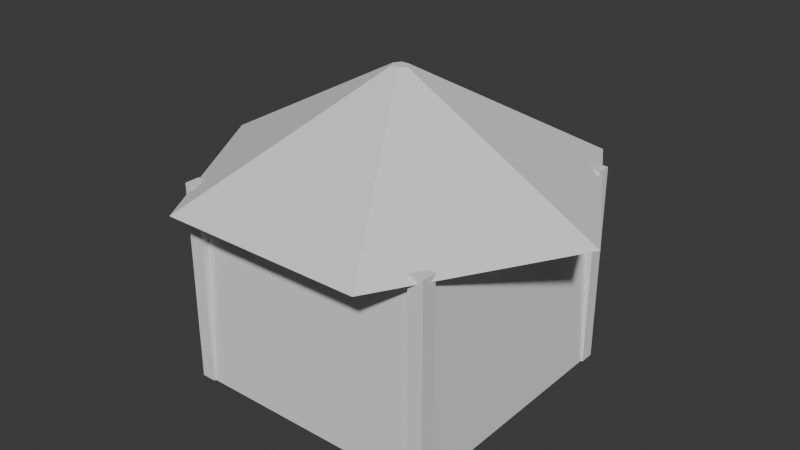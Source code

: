 # Source: storehouse.blend  (saved by Blender 4.5.92; exported with 4.5.12 LTS)
import bpy
from mathutils import Matrix  # noqa: F401  (used for matrix-valued properties, if any)

bpy.ops.wm.read_factory_settings(use_empty=True)
scene = bpy.context.scene
scene.name = 'Scene'

# ---- collections
col_collection = bpy.data.collections.new('Collection'); scene.collection.children.link(col_collection)

# ---- world
world_world = bpy.data.worlds.new('World'); scene.world = world_world
world_world.use_nodes = True; world_world.node_tree.nodes.clear()
_N = world_world.node_tree.nodes; _L = world_world.node_tree.links
n0 = _N.new('ShaderNodeOutputWorld'); n0.name = 'World Output'; n0.location = (200, 100)
n1 = _N.new('ShaderNodeBackground'); n1.name = 'Background'; n1.location = (-200, 100)
n1.inputs[0].default_value = (0.05088, 0.05088, 0.05088, 1.0)
_L.new(n1.outputs[0], n0.inputs[0])
n0.is_active_output = True
world_world.color = (0.05088, 0.05088, 0.05088)
world_world.sun_shadow_jitter_overblur = 0.0

# ---- meshes
me_walls = bpy.data.meshes.new('walls')
me_walls.from_pydata([(-1.4, 1.4, 0.0), (1.4, 1.4, 0.0), (1.4, -1.4, 0.0), (-1.4, -1.4, 0.0), (-1.316, 1.316, 2.1), (1.316, 1.316, 2.1), (1.316, -1.316, 2.1), (-1.316, -1.316, 2.1)], [], [(0, 1, 2), (0, 2, 3), (4, 6, 5), (4, 7, 6), (0, 5, 1), (0, 4, 5), (2, 7, 3), (2, 6, 7), (1, 6, 2), (1, 5, 6), (3, 4, 0), (3, 7, 4)])
_ca = me_walls.color_attributes.new('COLOR_0', 'FLOAT_COLOR', 'CORNER')
_ca.data.foreach_set('color', [0.6, 0.54, 0.42, 0.12, 0.6, 0.54, 0.42, 0.12, 0.6, 0.54, 0.42, 0.12, 0.6, 0.54, 0.42, 0.12, 0.6, 0.54, 0.42, 0.12, 0.6, 0.54, 0.42, 0.12, 0.6, 0.54, 0.42, 0.12, 0.6, 0.54, 0.42, 0.12, 0.6, 0.54, 0.42, 0.12, 0.6, 0.54, 0.42, 0.12, 0.6, 0.54, 0.42, 0.12, 0.6, 0.54, 0.42, 0.12, 0.6, 0.54, 0.42, 0.12, 0.6, 0.54, 0.42, 0.12, 0.6, 0.54, 0.42, 0.12, 0.6, 0.54, 0.42, 0.12, 0.6, 0.54, 0.42, 0.12, 0.6, 0.54, 0.42, 0.12, 0.6, 0.54, 0.42, 0.12, 0.6, 0.54, 0.42, 0.12, 0.6, 0.54, 0.42, 0.12, 0.6, 0.54, 0.42, 0.12, 0.6, 0.54, 0.42, 0.12, 0.6, 0.54, 0.42, 0.12, 0.6, 0.54, 0.42, 0.12, 0.6, 0.54, 0.42, 0.12, 0.6, 0.54, 0.42, 0.12, 0.6, 0.54, 0.42, 0.12, 0.6, 0.54, 0.42, 0.12, 0.6, 0.54, 0.42, 0.12, 0.6, 0.54, 0.42, 0.12, 0.6, 0.54, 0.42, 0.12, 0.6, 0.54, 0.42, 0.12, 0.6, 0.54, 0.42, 0.12, 0.6, 0.54, 0.42, 0.12, 0.6, 0.54, 0.42, 0.12])
me_walls.update()
me_post_nw = bpy.data.meshes.new('post_nw')
me_post_nw.from_pydata([(-1.42, 1.42, 0.0), (-1.26, 1.42, 0.0), (-1.26, 1.26, 0.0), (-1.42, 1.26, 0.0), (-1.42, 1.42, 2.16), (-1.26, 1.42, 2.16), (-1.26, 1.26, 2.16), (-1.42, 1.26, 2.16)], [], [(0, 1, 2), (0, 2, 3), (4, 6, 5), (4, 7, 6), (0, 5, 1), (0, 4, 5), (2, 7, 3), (2, 6, 7), (1, 6, 2), (1, 5, 6), (3, 4, 0), (3, 7, 4)])
_ca = me_post_nw.color_attributes.new('COLOR_0', 'FLOAT_COLOR', 'CORNER')
_ca.data.foreach_set('color', [0.35, 0.25, 0.17, 0.0, 0.35, 0.25, 0.17, 0.0, 0.35, 0.25, 0.17, 0.0, 0.35, 0.25, 0.17, 0.0, 0.35, 0.25, 0.17, 0.0, 0.35, 0.25, 0.17, 0.0, 0.35, 0.25, 0.17, 0.0, 0.35, 0.25, 0.17, 0.0, 0.35, 0.25, 0.17, 0.0, 0.35, 0.25, 0.17, 0.0, 0.35, 0.25, 0.17, 0.0, 0.35, 0.25, 0.17, 0.0, 0.35, 0.25, 0.17, 0.0, 0.35, 0.25, 0.17, 0.0, 0.35, 0.25, 0.17, 0.0, 0.35, 0.25, 0.17, 0.0, 0.35, 0.25, 0.17, 0.0, 0.35, 0.25, 0.17, 0.0, 0.35, 0.25, 0.17, 0.0, 0.35, 0.25, 0.17, 0.0, 0.35, 0.25, 0.17, 0.0, 0.35, 0.25, 0.17, 0.0, 0.35, 0.25, 0.17, 0.0, 0.35, 0.25, 0.17, 0.0, 0.35, 0.25, 0.17, 0.0, 0.35, 0.25, 0.17, 0.0, 0.35, 0.25, 0.17, 0.0, 0.35, 0.25, 0.17, 0.0, 0.35, 0.25, 0.17, 0.0, 0.35, 0.25, 0.17, 0.0, 0.35, 0.25, 0.17, 0.0, 0.35, 0.25, 0.17, 0.0, 0.35, 0.25, 0.17, 0.0, 0.35, 0.25, 0.17, 0.0, 0.35, 0.25, 0.17, 0.0, 0.35, 0.25, 0.17, 0.0])
me_post_nw.update()
me_post_sw = bpy.data.meshes.new('post_sw')
me_post_sw.from_pydata([(-1.42, -1.26, 0.0), (-1.26, -1.26, 0.0), (-1.26, -1.42, 0.0), (-1.42, -1.42, 0.0), (-1.42, -1.26, 2.16), (-1.26, -1.26, 2.16), (-1.26, -1.42, 2.16), (-1.42, -1.42, 2.16)], [], [(0, 1, 2), (0, 2, 3), (4, 6, 5), (4, 7, 6), (0, 5, 1), (0, 4, 5), (2, 7, 3), (2, 6, 7), (1, 6, 2), (1, 5, 6), (3, 4, 0), (3, 7, 4)])
_ca = me_post_sw.color_attributes.new('COLOR_0', 'FLOAT_COLOR', 'CORNER')
_ca.data.foreach_set('color', [0.35, 0.25, 0.17, 0.0, 0.35, 0.25, 0.17, 0.0, 0.35, 0.25, 0.17, 0.0, 0.35, 0.25, 0.17, 0.0, 0.35, 0.25, 0.17, 0.0, 0.35, 0.25, 0.17, 0.0, 0.35, 0.25, 0.17, 0.0, 0.35, 0.25, 0.17, 0.0, 0.35, 0.25, 0.17, 0.0, 0.35, 0.25, 0.17, 0.0, 0.35, 0.25, 0.17, 0.0, 0.35, 0.25, 0.17, 0.0, 0.35, 0.25, 0.17, 0.0, 0.35, 0.25, 0.17, 0.0, 0.35, 0.25, 0.17, 0.0, 0.35, 0.25, 0.17, 0.0, 0.35, 0.25, 0.17, 0.0, 0.35, 0.25, 0.17, 0.0, 0.35, 0.25, 0.17, 0.0, 0.35, 0.25, 0.17, 0.0, 0.35, 0.25, 0.17, 0.0, 0.35, 0.25, 0.17, 0.0, 0.35, 0.25, 0.17, 0.0, 0.35, 0.25, 0.17, 0.0, 0.35, 0.25, 0.17, 0.0, 0.35, 0.25, 0.17, 0.0, 0.35, 0.25, 0.17, 0.0, 0.35, 0.25, 0.17, 0.0, 0.35, 0.25, 0.17, 0.0, 0.35, 0.25, 0.17, 0.0, 0.35, 0.25, 0.17, 0.0, 0.35, 0.25, 0.17, 0.0, 0.35, 0.25, 0.17, 0.0, 0.35, 0.25, 0.17, 0.0, 0.35, 0.25, 0.17, 0.0, 0.35, 0.25, 0.17, 0.0])
me_post_sw.update()
me_post_ne = bpy.data.meshes.new('post_ne')
me_post_ne.from_pydata([(1.26, 1.42, 0.0), (1.42, 1.42, 0.0), (1.42, 1.26, 0.0), (1.26, 1.26, 0.0), (1.26, 1.42, 2.16), (1.42, 1.42, 2.16), (1.42, 1.26, 2.16), (1.26, 1.26, 2.16)], [], [(0, 1, 2), (0, 2, 3), (4, 6, 5), (4, 7, 6), (0, 5, 1), (0, 4, 5), (2, 7, 3), (2, 6, 7), (1, 6, 2), (1, 5, 6), (3, 4, 0), (3, 7, 4)])
_ca = me_post_ne.color_attributes.new('COLOR_0', 'FLOAT_COLOR', 'CORNER')
_ca.data.foreach_set('color', [0.35, 0.25, 0.17, 0.0, 0.35, 0.25, 0.17, 0.0, 0.35, 0.25, 0.17, 0.0, 0.35, 0.25, 0.17, 0.0, 0.35, 0.25, 0.17, 0.0, 0.35, 0.25, 0.17, 0.0, 0.35, 0.25, 0.17, 0.0, 0.35, 0.25, 0.17, 0.0, 0.35, 0.25, 0.17, 0.0, 0.35, 0.25, 0.17, 0.0, 0.35, 0.25, 0.17, 0.0, 0.35, 0.25, 0.17, 0.0, 0.35, 0.25, 0.17, 0.0, 0.35, 0.25, 0.17, 0.0, 0.35, 0.25, 0.17, 0.0, 0.35, 0.25, 0.17, 0.0, 0.35, 0.25, 0.17, 0.0, 0.35, 0.25, 0.17, 0.0, 0.35, 0.25, 0.17, 0.0, 0.35, 0.25, 0.17, 0.0, 0.35, 0.25, 0.17, 0.0, 0.35, 0.25, 0.17, 0.0, 0.35, 0.25, 0.17, 0.0, 0.35, 0.25, 0.17, 0.0, 0.35, 0.25, 0.17, 0.0, 0.35, 0.25, 0.17, 0.0, 0.35, 0.25, 0.17, 0.0, 0.35, 0.25, 0.17, 0.0, 0.35, 0.25, 0.17, 0.0, 0.35, 0.25, 0.17, 0.0, 0.35, 0.25, 0.17, 0.0, 0.35, 0.25, 0.17, 0.0, 0.35, 0.25, 0.17, 0.0, 0.35, 0.25, 0.17, 0.0, 0.35, 0.25, 0.17, 0.0, 0.35, 0.25, 0.17, 0.0])
me_post_ne.update()
me_post_se = bpy.data.meshes.new('post_se')
me_post_se.from_pydata([(1.26, -1.26, 0.0), (1.42, -1.26, 0.0), (1.42, -1.42, 0.0), (1.26, -1.42, 0.0), (1.26, -1.26, 2.16), (1.42, -1.26, 2.16), (1.42, -1.42, 2.16), (1.26, -1.42, 2.16)], [], [(0, 1, 2), (0, 2, 3), (4, 6, 5), (4, 7, 6), (0, 5, 1), (0, 4, 5), (2, 7, 3), (2, 6, 7), (1, 6, 2), (1, 5, 6), (3, 4, 0), (3, 7, 4)])
_ca = me_post_se.color_attributes.new('COLOR_0', 'FLOAT_COLOR', 'CORNER')
_ca.data.foreach_set('color', [0.35, 0.25, 0.17, 0.0, 0.35, 0.25, 0.17, 0.0, 0.35, 0.25, 0.17, 0.0, 0.35, 0.25, 0.17, 0.0, 0.35, 0.25, 0.17, 0.0, 0.35, 0.25, 0.17, 0.0, 0.35, 0.25, 0.17, 0.0, 0.35, 0.25, 0.17, 0.0, 0.35, 0.25, 0.17, 0.0, 0.35, 0.25, 0.17, 0.0, 0.35, 0.25, 0.17, 0.0, 0.35, 0.25, 0.17, 0.0, 0.35, 0.25, 0.17, 0.0, 0.35, 0.25, 0.17, 0.0, 0.35, 0.25, 0.17, 0.0, 0.35, 0.25, 0.17, 0.0, 0.35, 0.25, 0.17, 0.0, 0.35, 0.25, 0.17, 0.0, 0.35, 0.25, 0.17, 0.0, 0.35, 0.25, 0.17, 0.0, 0.35, 0.25, 0.17, 0.0, 0.35, 0.25, 0.17, 0.0, 0.35, 0.25, 0.17, 0.0, 0.35, 0.25, 0.17, 0.0, 0.35, 0.25, 0.17, 0.0, 0.35, 0.25, 0.17, 0.0, 0.35, 0.25, 0.17, 0.0, 0.35, 0.25, 0.17, 0.0, 0.35, 0.25, 0.17, 0.0, 0.35, 0.25, 0.17, 0.0, 0.35, 0.25, 0.17, 0.0, 0.35, 0.25, 0.17, 0.0, 0.35, 0.25, 0.17, 0.0, 0.35, 0.25, 0.17, 0.0, 0.35, 0.25, 0.17, 0.0, 0.35, 0.25, 0.17, 0.0])
me_post_se.update()
me_roof = bpy.data.meshes.new('roof')
me_roof.from_pydata([(2.184, 0.0, 2.1), (1.092, -1.891, 2.1), (-1.092, -1.891, 2.1), (-2.184, -2.675e-16, 2.1), (-1.092, 1.891, 2.1), (1.092, 1.891, 2.1), (0.08736, 0.0, 3.25), (0.04368, -0.07566, 3.25), (-0.04368, -0.07566, 3.25), (-0.08736, -1.07e-17, 3.25), (-0.04368, 0.07566, 3.25), (0.04368, 0.07566, 3.25), (0.0, 0.0, 2.1), (0.0, 0.0, 3.25)], [], [(0, 6, 7), (0, 7, 1), (12, 0, 1), (13, 7, 6), (1, 7, 8), (1, 8, 2), (12, 1, 2), (13, 8, 7), (2, 8, 9), (2, 9, 3), (12, 2, 3), (13, 9, 8), (3, 9, 10), (3, 10, 4), (12, 3, 4), (13, 10, 9), (4, 10, 11), (4, 11, 5), (12, 4, 5), (13, 11, 10), (5, 11, 6), (5, 6, 0), (12, 5, 0), (13, 6, 11)])
_ca = me_roof.color_attributes.new('COLOR_0', 'FLOAT_COLOR', 'CORNER')
_ca.data.foreach_set('color', [0.42, 0.36, 0.28, 0.75, 0.42, 0.36, 0.28, 0.75, 0.42, 0.36, 0.28, 0.75, 0.42, 0.36, 0.28, 0.75, 0.42, 0.36, 0.28, 0.75, 0.42, 0.36, 0.28, 0.75, 0.42, 0.36, 0.28, 0.75, 0.42, 0.36, 0.28, 0.75, 0.42, 0.36, 0.28, 0.75, 0.42, 0.36, 0.28, 0.75, 0.42, 0.36, 0.28, 0.75, 0.42, 0.36, 0.28, 0.75, 0.42, 0.36, 0.28, 0.75, 0.42, 0.36, 0.28, 0.75, 0.42, 0.36, 0.28, 0.75, 0.42, 0.36, 0.28, 0.75, 0.42, 0.36, 0.28, 0.75, 0.42, 0.36, 0.28, 0.75, 0.42, 0.36, 0.28, 0.75, 0.42, 0.36, 0.28, 0.75, 0.42, 0.36, 0.28, 0.75, 0.42, 0.36, 0.28, 0.75, 0.42, 0.36, 0.28, 0.75, 0.42, 0.36, 0.28, 0.75, 0.42, 0.36, 0.28, 0.75, 0.42, 0.36, 0.28, 0.75, 0.42, 0.36, 0.28, 0.75, 0.42, 0.36, 0.28, 0.75, 0.42, 0.36, 0.28, 0.75, 0.42, 0.36, 0.28, 0.75, 0.42, 0.36, 0.28, 0.75, 0.42, 0.36, 0.28, 0.75, 0.42, 0.36, 0.28, 0.75, 0.42, 0.36, 0.28, 0.75, 0.42, 0.36, 0.28, 0.75, 0.42, 0.36, 0.28, 0.75, 0.42, 0.36, 0.28, 0.75, 0.42, 0.36, 0.28, 0.75, 0.42, 0.36, 0.28, 0.75, 0.42, 0.36, 0.28, 0.75, 0.42, 0.36, 0.28, 0.75, 0.42, 0.36, 0.28, 0.75, 0.42, 0.36, 0.28, 0.75, 0.42, 0.36, 0.28, 0.75, 0.42, 0.36, 0.28, 0.75, 0.42, 0.36, 0.28, 0.75, 0.42, 0.36, 0.28, 0.75, 0.42, 0.36, 0.28, 0.75, 0.42, 0.36, 0.28, 0.75, 0.42, 0.36, 0.28, 0.75, 0.42, 0.36, 0.28, 0.75, 0.42, 0.36, 0.28, 0.75, 0.42, 0.36, 0.28, 0.75, 0.42, 0.36, 0.28, 0.75, 0.42, 0.36, 0.28, 0.75, 0.42, 0.36, 0.28, 0.75, 0.42, 0.36, 0.28, 0.75, 0.42, 0.36, 0.28, 0.75, 0.42, 0.36, 0.28, 0.75, 0.42, 0.36, 0.28, 0.75, 0.42, 0.36, 0.28, 0.75, 0.42, 0.36, 0.28, 0.75, 0.42, 0.36, 0.28, 0.75, 0.42, 0.36, 0.28, 0.75, 0.42, 0.36, 0.28, 0.75, 0.42, 0.36, 0.28, 0.75, 0.42, 0.36, 0.28, 0.75, 0.42, 0.36, 0.28, 0.75, 0.42, 0.36, 0.28, 0.75, 0.42, 0.36, 0.28, 0.75, 0.42, 0.36, 0.28, 0.75, 0.42, 0.36, 0.28, 0.75])
me_roof.update()

# ---- objects
ob_walls = bpy.data.objects.new('walls', me_walls)
ob_post_nw = bpy.data.objects.new('post_nw', me_post_nw)
ob_post_sw = bpy.data.objects.new('post_sw', me_post_sw)
ob_post_ne = bpy.data.objects.new('post_ne', me_post_ne)
ob_post_se = bpy.data.objects.new('post_se', me_post_se)
ob_roof = bpy.data.objects.new('roof', me_roof)

# ---- transforms, parenting, visibility, modifiers, constraints
ob_walls.location = (0.0, -0.0, 0.0)
ob_walls.rotation_mode = 'QUATERNION'
ob_walls.rotation_quaternion = (1.0, 0.0, 0.0, 0.0)
ob_post_nw.location = (0.0, -0.0, 0.0)
ob_post_nw.rotation_mode = 'QUATERNION'
ob_post_nw.rotation_quaternion = (1.0, 0.0, 0.0, 0.0)
ob_post_sw.location = (0.0, -0.0, 0.0)
ob_post_sw.rotation_mode = 'QUATERNION'
ob_post_sw.rotation_quaternion = (1.0, 0.0, 0.0, 0.0)
ob_post_ne.location = (0.0, -0.0, 0.0)
ob_post_ne.rotation_mode = 'QUATERNION'
ob_post_ne.rotation_quaternion = (1.0, 0.0, 0.0, 0.0)
ob_post_se.location = (0.0, -0.0, 0.0)
ob_post_se.rotation_mode = 'QUATERNION'
ob_post_se.rotation_quaternion = (1.0, 0.0, 0.0, 0.0)
ob_roof.location = (0.0, -0.0, 0.0)
ob_roof.rotation_mode = 'QUATERNION'
ob_roof.rotation_quaternion = (1.0, 0.0, 0.0, 0.0)

# ---- collection membership
col_collection.objects.link(ob_walls)
col_collection.objects.link(ob_post_nw)
col_collection.objects.link(ob_post_sw)
col_collection.objects.link(ob_post_ne)
col_collection.objects.link(ob_post_se)
col_collection.objects.link(ob_roof)

# ---- scene / render settings (as saved in the file)
scene.frame_start = 0; scene.frame_end = 0; scene.frame_set(0)
scene.render.engine = 'BLENDER_EEVEE_NEXT'
bpy.context.view_layer.update()

# ---- added for rendering (the .blend has no active camera and no usable light): camera, sun
cam_auto = bpy.data.cameras.new('AutoCamera')
cam_auto.lens = 50.0
cam_auto.sensor_width = 36.0
cam_auto.clip_end = 1000.0
ob_auto_camera = bpy.data.objects.new('AutoCamera', cam_auto)
scene.collection.objects.link(ob_auto_camera)
ob_auto_camera.location = (6.13386, -7.36063, 6.53209)
ob_auto_camera.rotation_euler = (1.09748, -7.21219e-08, 0.694738)
scene.camera = ob_auto_camera
light_auto_sun = bpy.data.lights.new('AutoSun', 'SUN')
light_auto_sun.energy = 3.0
light_auto_sun.angle = 0.0523599
ob_auto_sun = bpy.data.objects.new('AutoSun', light_auto_sun)
scene.collection.objects.link(ob_auto_sun)
ob_auto_sun.rotation_euler = (0.872665, 0.174533, 0.523599)
bpy.context.view_layer.update()
